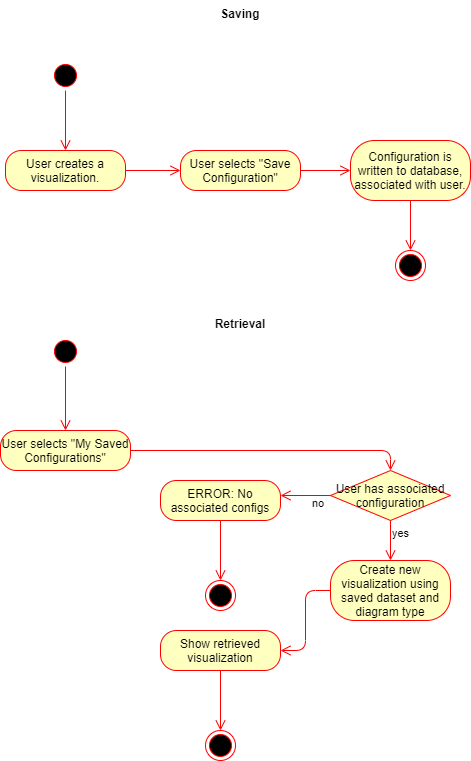

The diagram above was exported from draw.io. Its source (the exported page's mxGraphModel, read from the mxfile embedded in the PNG):
<mxGraphModel dx="1118" dy="800" grid="1" gridSize="10" guides="1" tooltips="1" connect="1" arrows="1" fold="1" page="1" pageScale="1" pageWidth="827" pageHeight="1169" math="0" shadow="0">
  <root>
    <mxCell id="0" />
    <mxCell id="1" parent="0" />
    <mxCell id="jNbDYiU5qWy_5mG2N8mV-1" value="" style="ellipse;html=1;shape=startState;fillColor=#000000;strokeColor=#ff0000;" parent="1" vertex="1">
      <mxGeometry x="320" y="150" width="30" height="30" as="geometry" />
    </mxCell>
    <mxCell id="jNbDYiU5qWy_5mG2N8mV-2" value="" style="edgeStyle=orthogonalEdgeStyle;html=1;verticalAlign=bottom;endArrow=open;endSize=8;strokeColor=#ff0000;" parent="1" source="jNbDYiU5qWy_5mG2N8mV-1" edge="1">
      <mxGeometry relative="1" as="geometry">
        <mxPoint x="335" y="240" as="targetPoint" />
      </mxGeometry>
    </mxCell>
    <mxCell id="jNbDYiU5qWy_5mG2N8mV-3" value="User creates a visualization." style="rounded=1;whiteSpace=wrap;html=1;arcSize=40;fontColor=#000000;fillColor=#ffffc0;strokeColor=#ff0000;" parent="1" vertex="1">
      <mxGeometry x="275" y="240" width="120" height="40" as="geometry" />
    </mxCell>
    <mxCell id="jNbDYiU5qWy_5mG2N8mV-4" value="" style="edgeStyle=orthogonalEdgeStyle;html=1;verticalAlign=bottom;endArrow=open;endSize=8;strokeColor=#ff0000;entryX=0;entryY=0.5;entryDx=0;entryDy=0;" parent="1" source="jNbDYiU5qWy_5mG2N8mV-3" target="jNbDYiU5qWy_5mG2N8mV-5" edge="1">
      <mxGeometry relative="1" as="geometry">
        <mxPoint x="335" y="270" as="targetPoint" />
      </mxGeometry>
    </mxCell>
    <mxCell id="jNbDYiU5qWy_5mG2N8mV-5" value="User selects &quot;Save Configuration&quot;" style="rounded=1;whiteSpace=wrap;html=1;arcSize=40;fontColor=#000000;fillColor=#ffffc0;strokeColor=#ff0000;" parent="1" vertex="1">
      <mxGeometry x="450" y="240" width="120" height="40" as="geometry" />
    </mxCell>
    <mxCell id="jNbDYiU5qWy_5mG2N8mV-6" value="" style="edgeStyle=orthogonalEdgeStyle;html=1;verticalAlign=bottom;endArrow=open;endSize=8;strokeColor=#ff0000;entryX=0;entryY=0.5;entryDx=0;entryDy=0;" parent="1" source="jNbDYiU5qWy_5mG2N8mV-5" target="jNbDYiU5qWy_5mG2N8mV-7" edge="1">
      <mxGeometry relative="1" as="geometry">
        <mxPoint x="335" y="370" as="targetPoint" />
      </mxGeometry>
    </mxCell>
    <mxCell id="jNbDYiU5qWy_5mG2N8mV-7" value="Configuration is written to database, associated with user." style="rounded=1;whiteSpace=wrap;html=1;arcSize=40;fontColor=#000000;fillColor=#ffffc0;strokeColor=#ff0000;" parent="1" vertex="1">
      <mxGeometry x="620" y="230" width="120" height="60" as="geometry" />
    </mxCell>
    <mxCell id="jNbDYiU5qWy_5mG2N8mV-8" value="" style="edgeStyle=orthogonalEdgeStyle;html=1;verticalAlign=bottom;endArrow=open;endSize=8;strokeColor=#ff0000;" parent="1" source="jNbDYiU5qWy_5mG2N8mV-7" edge="1">
      <mxGeometry relative="1" as="geometry">
        <mxPoint x="680" y="340" as="targetPoint" />
      </mxGeometry>
    </mxCell>
    <mxCell id="jNbDYiU5qWy_5mG2N8mV-9" value="" style="ellipse;html=1;shape=endState;fillColor=#000000;strokeColor=#ff0000;" parent="1" vertex="1">
      <mxGeometry x="665" y="340" width="30" height="30" as="geometry" />
    </mxCell>
    <mxCell id="jNbDYiU5qWy_5mG2N8mV-10" value="Saving" style="text;align=center;fontStyle=1;verticalAlign=middle;spacingLeft=3;spacingRight=3;strokeColor=none;rotatable=0;points=[[0,0.5],[1,0.5]];portConstraint=eastwest;" parent="1" vertex="1">
      <mxGeometry x="470" y="90" width="80" height="26" as="geometry" />
    </mxCell>
    <mxCell id="jNbDYiU5qWy_5mG2N8mV-11" value="Retrieval" style="text;align=center;fontStyle=1;verticalAlign=middle;spacingLeft=3;spacingRight=3;strokeColor=none;rotatable=0;points=[[0,0.5],[1,0.5]];portConstraint=eastwest;" parent="1" vertex="1">
      <mxGeometry x="470" y="400" width="80" height="26" as="geometry" />
    </mxCell>
    <mxCell id="jNbDYiU5qWy_5mG2N8mV-12" value="" style="ellipse;html=1;shape=startState;fillColor=#000000;strokeColor=#ff0000;" parent="1" vertex="1">
      <mxGeometry x="320" y="426" width="30" height="30" as="geometry" />
    </mxCell>
    <mxCell id="jNbDYiU5qWy_5mG2N8mV-13" value="" style="edgeStyle=orthogonalEdgeStyle;html=1;verticalAlign=bottom;endArrow=open;endSize=8;strokeColor=#ff0000;entryX=0.5;entryY=0;entryDx=0;entryDy=0;" parent="1" source="jNbDYiU5qWy_5mG2N8mV-12" target="jNbDYiU5qWy_5mG2N8mV-14" edge="1">
      <mxGeometry relative="1" as="geometry">
        <mxPoint x="335" y="516" as="targetPoint" />
      </mxGeometry>
    </mxCell>
    <mxCell id="jNbDYiU5qWy_5mG2N8mV-14" value="User selects &quot;My Saved Configurations&quot;" style="rounded=1;whiteSpace=wrap;html=1;arcSize=40;fontColor=#000000;fillColor=#ffffc0;strokeColor=#ff0000;" parent="1" vertex="1">
      <mxGeometry x="270" y="520" width="130" height="40" as="geometry" />
    </mxCell>
    <mxCell id="jNbDYiU5qWy_5mG2N8mV-15" value="" style="edgeStyle=orthogonalEdgeStyle;html=1;verticalAlign=bottom;endArrow=open;endSize=8;strokeColor=#ff0000;entryX=0.5;entryY=0;entryDx=0;entryDy=0;" parent="1" source="jNbDYiU5qWy_5mG2N8mV-14" target="jNbDYiU5qWy_5mG2N8mV-16" edge="1">
      <mxGeometry relative="1" as="geometry">
        <mxPoint x="335" y="620" as="targetPoint" />
      </mxGeometry>
    </mxCell>
    <mxCell id="jNbDYiU5qWy_5mG2N8mV-16" value="&lt;font color=&quot;#000000&quot;&gt;User has associated configuration&lt;/font&gt;" style="rhombus;whiteSpace=wrap;html=1;fillColor=#ffffc0;strokeColor=#ff0000;" parent="1" vertex="1">
      <mxGeometry x="600" y="560" width="120" height="50" as="geometry" />
    </mxCell>
    <mxCell id="jNbDYiU5qWy_5mG2N8mV-18" value="yes" style="edgeStyle=orthogonalEdgeStyle;html=1;align=left;verticalAlign=top;endArrow=open;endSize=8;strokeColor=#ff0000;" parent="1" source="jNbDYiU5qWy_5mG2N8mV-16" edge="1">
      <mxGeometry x="-1" relative="1" as="geometry">
        <mxPoint x="660" y="650" as="targetPoint" />
      </mxGeometry>
    </mxCell>
    <mxCell id="jNbDYiU5qWy_5mG2N8mV-19" value="no" style="edgeStyle=orthogonalEdgeStyle;html=1;align=left;verticalAlign=top;endArrow=open;endSize=8;strokeColor=#ff0000;exitX=0;exitY=0.5;exitDx=0;exitDy=0;" parent="1" source="jNbDYiU5qWy_5mG2N8mV-16" edge="1">
      <mxGeometry x="-0.2" y="-5" relative="1" as="geometry">
        <mxPoint x="550" y="585" as="targetPoint" />
        <mxPoint x="670.0285714285715" y="619.9880952380952" as="sourcePoint" />
        <mxPoint as="offset" />
      </mxGeometry>
    </mxCell>
    <mxCell id="jNbDYiU5qWy_5mG2N8mV-20" value="Create new visualization using saved dataset and diagram type" style="rounded=1;whiteSpace=wrap;html=1;arcSize=40;fontColor=#000000;fillColor=#ffffc0;strokeColor=#ff0000;" parent="1" vertex="1">
      <mxGeometry x="600" y="650" width="120" height="60" as="geometry" />
    </mxCell>
    <mxCell id="jNbDYiU5qWy_5mG2N8mV-21" value="" style="edgeStyle=orthogonalEdgeStyle;html=1;verticalAlign=bottom;endArrow=open;endSize=8;strokeColor=#ff0000;entryX=1;entryY=0.5;entryDx=0;entryDy=0;" parent="1" source="jNbDYiU5qWy_5mG2N8mV-20" target="jNbDYiU5qWy_5mG2N8mV-22" edge="1">
      <mxGeometry relative="1" as="geometry">
        <mxPoint x="660" y="750" as="targetPoint" />
      </mxGeometry>
    </mxCell>
    <mxCell id="jNbDYiU5qWy_5mG2N8mV-22" value="Show retrieved visualization" style="rounded=1;whiteSpace=wrap;html=1;arcSize=40;fontColor=#000000;fillColor=#ffffc0;strokeColor=#ff0000;" parent="1" vertex="1">
      <mxGeometry x="430" y="720" width="120" height="40" as="geometry" />
    </mxCell>
    <mxCell id="jNbDYiU5qWy_5mG2N8mV-23" value="" style="edgeStyle=orthogonalEdgeStyle;html=1;verticalAlign=bottom;endArrow=open;endSize=8;strokeColor=#ff0000;" parent="1" source="jNbDYiU5qWy_5mG2N8mV-22" edge="1">
      <mxGeometry relative="1" as="geometry">
        <mxPoint x="490" y="820" as="targetPoint" />
      </mxGeometry>
    </mxCell>
    <mxCell id="jNbDYiU5qWy_5mG2N8mV-24" value="ERROR: No associated configs" style="rounded=1;whiteSpace=wrap;html=1;arcSize=40;fontColor=#000000;fillColor=#ffffc0;strokeColor=#ff0000;" parent="1" vertex="1">
      <mxGeometry x="430" y="570" width="120" height="40" as="geometry" />
    </mxCell>
    <mxCell id="jNbDYiU5qWy_5mG2N8mV-25" value="" style="edgeStyle=orthogonalEdgeStyle;html=1;verticalAlign=bottom;endArrow=open;endSize=8;strokeColor=#ff0000;" parent="1" source="jNbDYiU5qWy_5mG2N8mV-24" edge="1">
      <mxGeometry relative="1" as="geometry">
        <mxPoint x="490" y="670" as="targetPoint" />
      </mxGeometry>
    </mxCell>
    <mxCell id="jNbDYiU5qWy_5mG2N8mV-26" value="" style="ellipse;html=1;shape=endState;fillColor=#000000;strokeColor=#ff0000;" parent="1" vertex="1">
      <mxGeometry x="475" y="670" width="30" height="30" as="geometry" />
    </mxCell>
    <mxCell id="jNbDYiU5qWy_5mG2N8mV-27" value="" style="ellipse;html=1;shape=endState;fillColor=#000000;strokeColor=#ff0000;" parent="1" vertex="1">
      <mxGeometry x="475" y="820" width="30" height="30" as="geometry" />
    </mxCell>
  </root>
</mxGraphModel>